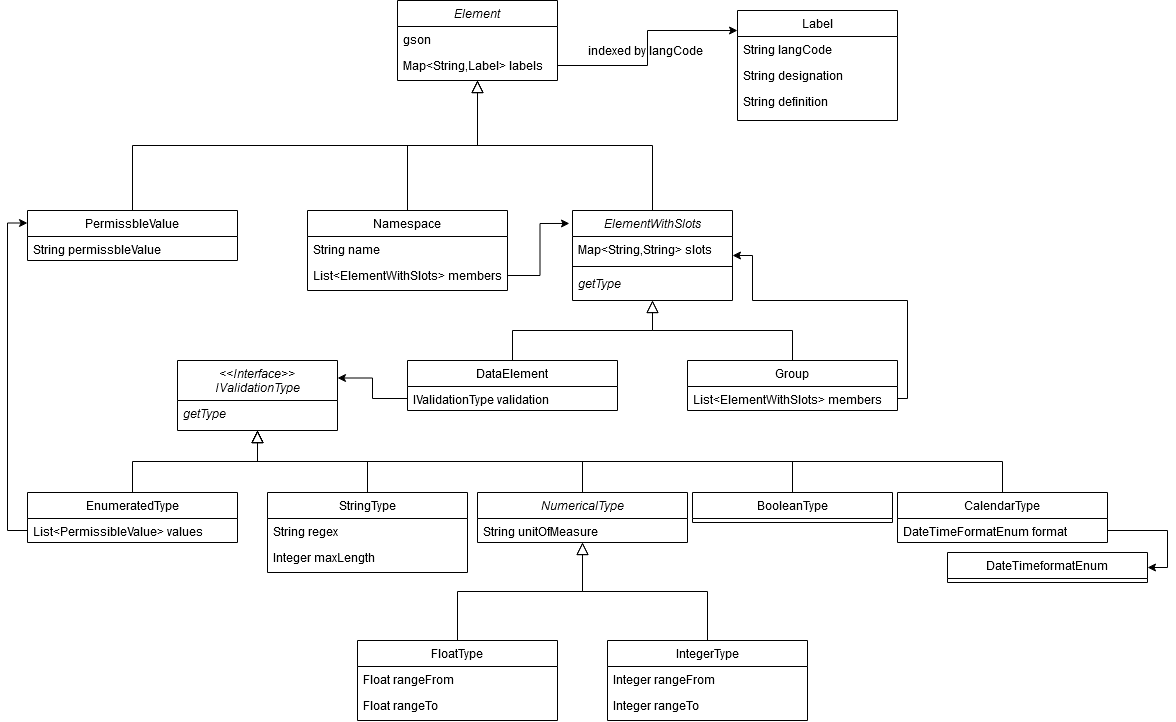

The diagram above was exported from draw.io. Its source (the exported page's mxGraphModel, read from the mxfile embedded in the PNG):
<mxGraphModel dx="1422" dy="883" grid="1" gridSize="10" guides="1" tooltips="1" connect="1" arrows="1" fold="1" page="1" pageScale="1" pageWidth="827" pageHeight="1169" math="0" shadow="0">
  <root>
    <mxCell id="WIyWlLk6GJQsqaUBKTNV-0" />
    <mxCell id="WIyWlLk6GJQsqaUBKTNV-1" parent="WIyWlLk6GJQsqaUBKTNV-0" />
    <mxCell id="zkfFHV4jXpPFQw0GAbJ--12" value="" style="endArrow=block;endSize=10;endFill=0;shadow=0;strokeWidth=1;rounded=0;edgeStyle=elbowEdgeStyle;elbow=vertical;" parent="WIyWlLk6GJQsqaUBKTNV-1" source="zkfFHV4jXpPFQw0GAbJ--6" target="zkfFHV4jXpPFQw0GAbJ--0" edge="1">
      <mxGeometry width="160" relative="1" as="geometry">
        <mxPoint x="200" y="203" as="sourcePoint" />
        <mxPoint x="200" y="203" as="targetPoint" />
      </mxGeometry>
    </mxCell>
    <mxCell id="VtD07JghOQIRQepFzVeu-15" value="indexed by langCode" style="text;html=1;strokeColor=none;fillColor=none;align=center;verticalAlign=middle;whiteSpace=wrap;rounded=0;" vertex="1" parent="WIyWlLk6GJQsqaUBKTNV-1">
      <mxGeometry x="613" y="90" width="130" height="20" as="geometry" />
    </mxCell>
    <mxCell id="zkfFHV4jXpPFQw0GAbJ--0" value="Element" style="swimlane;fontStyle=2;align=center;verticalAlign=top;childLayout=stackLayout;horizontal=1;startSize=26;horizontalStack=0;resizeParent=1;resizeLast=0;collapsible=1;marginBottom=0;rounded=0;shadow=0;strokeWidth=1;" parent="WIyWlLk6GJQsqaUBKTNV-1" vertex="1">
      <mxGeometry x="430" y="50" width="160" height="80" as="geometry">
        <mxRectangle x="230" y="140" width="160" height="26" as="alternateBounds" />
      </mxGeometry>
    </mxCell>
    <mxCell id="zkfFHV4jXpPFQw0GAbJ--1" value="gson" style="text;align=left;verticalAlign=top;spacingLeft=4;spacingRight=4;overflow=hidden;rotatable=0;points=[[0,0.5],[1,0.5]];portConstraint=eastwest;" parent="zkfFHV4jXpPFQw0GAbJ--0" vertex="1">
      <mxGeometry y="26" width="160" height="26" as="geometry" />
    </mxCell>
    <mxCell id="zkfFHV4jXpPFQw0GAbJ--2" value="Map&lt;String,Label&gt; labels" style="text;align=left;verticalAlign=top;spacingLeft=4;spacingRight=4;overflow=hidden;rotatable=0;points=[[0,0.5],[1,0.5]];portConstraint=eastwest;rounded=0;shadow=0;html=0;" parent="zkfFHV4jXpPFQw0GAbJ--0" vertex="1">
      <mxGeometry y="52" width="160" height="26" as="geometry" />
    </mxCell>
    <mxCell id="VtD07JghOQIRQepFzVeu-23" value="" style="endArrow=block;endSize=10;endFill=0;shadow=0;strokeWidth=1;rounded=0;edgeStyle=elbowEdgeStyle;elbow=vertical;entryX=0.5;entryY=1;entryDx=0;entryDy=0;" edge="1" parent="WIyWlLk6GJQsqaUBKTNV-1" source="VtD07JghOQIRQepFzVeu-26" target="zkfFHV4jXpPFQw0GAbJ--0">
      <mxGeometry width="160" relative="1" as="geometry">
        <mxPoint x="160" y="370" as="sourcePoint" />
        <mxPoint x="130" y="-10" as="targetPoint" />
      </mxGeometry>
    </mxCell>
    <mxCell id="VtD07JghOQIRQepFzVeu-34" style="edgeStyle=orthogonalEdgeStyle;rounded=0;orthogonalLoop=1;jettySize=auto;html=1;exitX=1;exitY=0.5;exitDx=0;exitDy=0;entryX=0;entryY=0.182;entryDx=0;entryDy=0;entryPerimeter=0;" edge="1" parent="WIyWlLk6GJQsqaUBKTNV-1" source="zkfFHV4jXpPFQw0GAbJ--2" target="VtD07JghOQIRQepFzVeu-0">
      <mxGeometry relative="1" as="geometry" />
    </mxCell>
    <mxCell id="VtD07JghOQIRQepFzVeu-0" value="Label" style="swimlane;fontStyle=0;align=center;verticalAlign=top;childLayout=stackLayout;horizontal=1;startSize=26;horizontalStack=0;resizeParent=1;resizeLast=0;collapsible=1;marginBottom=0;rounded=0;shadow=0;strokeWidth=1;" vertex="1" parent="WIyWlLk6GJQsqaUBKTNV-1">
      <mxGeometry x="770" y="60" width="160" height="110" as="geometry">
        <mxRectangle x="550" y="140" width="160" height="26" as="alternateBounds" />
      </mxGeometry>
    </mxCell>
    <mxCell id="VtD07JghOQIRQepFzVeu-1" value="String langCode" style="text;align=left;verticalAlign=top;spacingLeft=4;spacingRight=4;overflow=hidden;rotatable=0;points=[[0,0.5],[1,0.5]];portConstraint=eastwest;" vertex="1" parent="VtD07JghOQIRQepFzVeu-0">
      <mxGeometry y="26" width="160" height="26" as="geometry" />
    </mxCell>
    <mxCell id="VtD07JghOQIRQepFzVeu-2" value="String designation" style="text;align=left;verticalAlign=top;spacingLeft=4;spacingRight=4;overflow=hidden;rotatable=0;points=[[0,0.5],[1,0.5]];portConstraint=eastwest;rounded=0;shadow=0;html=0;" vertex="1" parent="VtD07JghOQIRQepFzVeu-0">
      <mxGeometry y="52" width="160" height="26" as="geometry" />
    </mxCell>
    <mxCell id="VtD07JghOQIRQepFzVeu-3" value="String definition" style="text;align=left;verticalAlign=top;spacingLeft=4;spacingRight=4;overflow=hidden;rotatable=0;points=[[0,0.5],[1,0.5]];portConstraint=eastwest;rounded=0;shadow=0;html=0;" vertex="1" parent="VtD07JghOQIRQepFzVeu-0">
      <mxGeometry y="78" width="160" height="26" as="geometry" />
    </mxCell>
    <mxCell id="VtD07JghOQIRQepFzVeu-36" value="" style="endArrow=block;endSize=10;endFill=0;shadow=0;strokeWidth=1;rounded=0;edgeStyle=elbowEdgeStyle;elbow=vertical;exitX=0.5;exitY=0;exitDx=0;exitDy=0;entryX=0.5;entryY=1;entryDx=0;entryDy=0;" edge="1" parent="WIyWlLk6GJQsqaUBKTNV-1" source="VtD07JghOQIRQepFzVeu-37" target="zkfFHV4jXpPFQw0GAbJ--6">
      <mxGeometry width="160" relative="1" as="geometry">
        <mxPoint x="595" y="610" as="sourcePoint" />
        <mxPoint x="675" y="380" as="targetPoint" />
      </mxGeometry>
    </mxCell>
    <mxCell id="VtD07JghOQIRQepFzVeu-37" value="Group" style="swimlane;fontStyle=0;align=center;verticalAlign=top;childLayout=stackLayout;horizontal=1;startSize=26;horizontalStack=0;resizeParent=1;resizeLast=0;collapsible=1;marginBottom=0;rounded=0;shadow=0;strokeWidth=1;" vertex="1" parent="WIyWlLk6GJQsqaUBKTNV-1">
      <mxGeometry x="720" y="410" width="210" height="50" as="geometry">
        <mxRectangle x="130" y="380" width="160" height="26" as="alternateBounds" />
      </mxGeometry>
    </mxCell>
    <mxCell id="VtD07JghOQIRQepFzVeu-38" value="List&lt;ElementWithSlots&gt; members" style="text;align=left;verticalAlign=top;spacingLeft=4;spacingRight=4;overflow=hidden;rotatable=0;points=[[0,0.5],[1,0.5]];portConstraint=eastwest;" vertex="1" parent="VtD07JghOQIRQepFzVeu-37">
      <mxGeometry y="26" width="210" height="24" as="geometry" />
    </mxCell>
    <mxCell id="VtD07JghOQIRQepFzVeu-43" value="DataElement" style="swimlane;fontStyle=0;align=center;verticalAlign=top;childLayout=stackLayout;horizontal=1;startSize=26;horizontalStack=0;resizeParent=1;resizeLast=0;collapsible=1;marginBottom=0;rounded=0;shadow=0;strokeWidth=1;" vertex="1" parent="WIyWlLk6GJQsqaUBKTNV-1">
      <mxGeometry x="440" y="410" width="210" height="50" as="geometry">
        <mxRectangle x="130" y="380" width="160" height="26" as="alternateBounds" />
      </mxGeometry>
    </mxCell>
    <mxCell id="VtD07JghOQIRQepFzVeu-44" value="IValidationType validation" style="text;align=left;verticalAlign=top;spacingLeft=4;spacingRight=4;overflow=hidden;rotatable=0;points=[[0,0.5],[1,0.5]];portConstraint=eastwest;" vertex="1" parent="VtD07JghOQIRQepFzVeu-43">
      <mxGeometry y="26" width="210" height="24" as="geometry" />
    </mxCell>
    <mxCell id="VtD07JghOQIRQepFzVeu-26" value="Namespace" style="swimlane;fontStyle=0;align=center;verticalAlign=top;childLayout=stackLayout;horizontal=1;startSize=26;horizontalStack=0;resizeParent=1;resizeLast=0;collapsible=1;marginBottom=0;rounded=0;shadow=0;strokeWidth=1;" vertex="1" parent="WIyWlLk6GJQsqaUBKTNV-1">
      <mxGeometry x="340" y="260" width="200" height="80" as="geometry">
        <mxRectangle x="130" y="380" width="160" height="26" as="alternateBounds" />
      </mxGeometry>
    </mxCell>
    <mxCell id="VtD07JghOQIRQepFzVeu-27" value="String name" style="text;align=left;verticalAlign=top;spacingLeft=4;spacingRight=4;overflow=hidden;rotatable=0;points=[[0,0.5],[1,0.5]];portConstraint=eastwest;" vertex="1" parent="VtD07JghOQIRQepFzVeu-26">
      <mxGeometry y="26" width="200" height="26" as="geometry" />
    </mxCell>
    <mxCell id="VtD07JghOQIRQepFzVeu-28" value="List&lt;ElementWithSlots&gt; members" style="text;align=left;verticalAlign=top;spacingLeft=4;spacingRight=4;overflow=hidden;rotatable=0;points=[[0,0.5],[1,0.5]];portConstraint=eastwest;rounded=0;shadow=0;html=0;" vertex="1" parent="VtD07JghOQIRQepFzVeu-26">
      <mxGeometry y="52" width="200" height="26" as="geometry" />
    </mxCell>
    <mxCell id="VtD07JghOQIRQepFzVeu-53" value="" style="endArrow=block;endSize=10;endFill=0;shadow=0;strokeWidth=1;rounded=0;edgeStyle=elbowEdgeStyle;elbow=vertical;entryX=0.5;entryY=1;entryDx=0;entryDy=0;exitX=0.5;exitY=0;exitDx=0;exitDy=0;" edge="1" parent="WIyWlLk6GJQsqaUBKTNV-1" source="VtD07JghOQIRQepFzVeu-51">
      <mxGeometry width="160" relative="1" as="geometry">
        <mxPoint x="440" y="260" as="sourcePoint" />
        <mxPoint x="510" y="130" as="targetPoint" />
      </mxGeometry>
    </mxCell>
    <mxCell id="VtD07JghOQIRQepFzVeu-51" value="PermissbleValue" style="swimlane;fontStyle=0;align=center;verticalAlign=top;childLayout=stackLayout;horizontal=1;startSize=26;horizontalStack=0;resizeParent=1;resizeLast=0;collapsible=1;marginBottom=0;rounded=0;shadow=0;strokeWidth=1;" vertex="1" parent="WIyWlLk6GJQsqaUBKTNV-1">
      <mxGeometry x="60" y="260" width="210" height="50" as="geometry">
        <mxRectangle x="130" y="380" width="160" height="26" as="alternateBounds" />
      </mxGeometry>
    </mxCell>
    <mxCell id="VtD07JghOQIRQepFzVeu-52" value="String permissbleValue" style="text;align=left;verticalAlign=top;spacingLeft=4;spacingRight=4;overflow=hidden;rotatable=0;points=[[0,0.5],[1,0.5]];portConstraint=eastwest;" vertex="1" parent="VtD07JghOQIRQepFzVeu-51">
      <mxGeometry y="26" width="210" height="24" as="geometry" />
    </mxCell>
    <mxCell id="VtD07JghOQIRQepFzVeu-54" value="&lt;&lt;Interface&gt;&gt;&#10;IValidationType" style="swimlane;fontStyle=2;align=center;verticalAlign=top;childLayout=stackLayout;horizontal=1;startSize=40;horizontalStack=0;resizeParent=1;resizeLast=0;collapsible=1;marginBottom=0;rounded=0;shadow=0;strokeWidth=1;" vertex="1" parent="WIyWlLk6GJQsqaUBKTNV-1">
      <mxGeometry x="210" y="410" width="160" height="70" as="geometry">
        <mxRectangle x="130" y="380" width="160" height="26" as="alternateBounds" />
      </mxGeometry>
    </mxCell>
    <mxCell id="VtD07JghOQIRQepFzVeu-57" value="getType" style="text;align=left;verticalAlign=top;spacingLeft=4;spacingRight=4;overflow=hidden;rotatable=0;points=[[0,0.5],[1,0.5]];portConstraint=eastwest;fontStyle=2" vertex="1" parent="VtD07JghOQIRQepFzVeu-54">
      <mxGeometry y="40" width="160" height="30" as="geometry" />
    </mxCell>
    <mxCell id="VtD07JghOQIRQepFzVeu-58" style="edgeStyle=orthogonalEdgeStyle;rounded=0;orthogonalLoop=1;jettySize=auto;html=1;exitX=1;exitY=0.5;exitDx=0;exitDy=0;entryX=-0.019;entryY=0.144;entryDx=0;entryDy=0;entryPerimeter=0;" edge="1" parent="WIyWlLk6GJQsqaUBKTNV-1" source="VtD07JghOQIRQepFzVeu-28" target="zkfFHV4jXpPFQw0GAbJ--6">
      <mxGeometry relative="1" as="geometry">
        <mxPoint x="573" y="230" as="targetPoint" />
      </mxGeometry>
    </mxCell>
    <mxCell id="zkfFHV4jXpPFQw0GAbJ--6" value="ElementWithSlots" style="swimlane;fontStyle=2;align=center;verticalAlign=top;childLayout=stackLayout;horizontal=1;startSize=26;horizontalStack=0;resizeParent=1;resizeLast=0;collapsible=1;marginBottom=0;rounded=0;shadow=0;strokeWidth=1;" parent="WIyWlLk6GJQsqaUBKTNV-1" vertex="1">
      <mxGeometry x="605" y="260" width="160" height="90" as="geometry">
        <mxRectangle x="130" y="380" width="160" height="26" as="alternateBounds" />
      </mxGeometry>
    </mxCell>
    <mxCell id="zkfFHV4jXpPFQw0GAbJ--7" value="Map&lt;String,String&gt; slots" style="text;align=left;verticalAlign=top;spacingLeft=4;spacingRight=4;overflow=hidden;rotatable=0;points=[[0,0.5],[1,0.5]];portConstraint=eastwest;" parent="zkfFHV4jXpPFQw0GAbJ--6" vertex="1">
      <mxGeometry y="26" width="160" height="26" as="geometry" />
    </mxCell>
    <mxCell id="zkfFHV4jXpPFQw0GAbJ--9" value="" style="line;html=1;strokeWidth=1;align=left;verticalAlign=middle;spacingTop=-1;spacingLeft=3;spacingRight=3;rotatable=0;labelPosition=right;points=[];portConstraint=eastwest;" parent="zkfFHV4jXpPFQw0GAbJ--6" vertex="1">
      <mxGeometry y="52" width="160" height="8" as="geometry" />
    </mxCell>
    <mxCell id="zkfFHV4jXpPFQw0GAbJ--10" value="getType" style="text;align=left;verticalAlign=top;spacingLeft=4;spacingRight=4;overflow=hidden;rotatable=0;points=[[0,0.5],[1,0.5]];portConstraint=eastwest;fontStyle=2" parent="zkfFHV4jXpPFQw0GAbJ--6" vertex="1">
      <mxGeometry y="60" width="160" height="26" as="geometry" />
    </mxCell>
    <mxCell id="VtD07JghOQIRQepFzVeu-59" style="edgeStyle=orthogonalEdgeStyle;rounded=0;orthogonalLoop=1;jettySize=auto;html=1;exitX=0;exitY=0.5;exitDx=0;exitDy=0;entryX=1;entryY=0.25;entryDx=0;entryDy=0;" edge="1" parent="WIyWlLk6GJQsqaUBKTNV-1" source="VtD07JghOQIRQepFzVeu-44" target="VtD07JghOQIRQepFzVeu-54">
      <mxGeometry relative="1" as="geometry" />
    </mxCell>
    <mxCell id="VtD07JghOQIRQepFzVeu-60" value="" style="endArrow=block;endSize=10;endFill=0;shadow=0;strokeWidth=1;rounded=0;edgeStyle=elbowEdgeStyle;elbow=vertical;exitX=0.5;exitY=0;exitDx=0;exitDy=0;entryX=0.5;entryY=1;entryDx=0;entryDy=0;" edge="1" parent="WIyWlLk6GJQsqaUBKTNV-1" source="VtD07JghOQIRQepFzVeu-43">
      <mxGeometry width="160" relative="1" as="geometry">
        <mxPoint x="825" y="410" as="sourcePoint" />
        <mxPoint x="685" y="350" as="targetPoint" />
      </mxGeometry>
    </mxCell>
    <mxCell id="VtD07JghOQIRQepFzVeu-61" value="" style="endArrow=block;endSize=10;endFill=0;shadow=0;strokeWidth=1;rounded=0;edgeStyle=elbowEdgeStyle;elbow=vertical;entryX=0.5;entryY=1;entryDx=0;entryDy=0;exitX=0.5;exitY=0;exitDx=0;exitDy=0;" edge="1" parent="WIyWlLk6GJQsqaUBKTNV-1" source="VtD07JghOQIRQepFzVeu-64" target="VtD07JghOQIRQepFzVeu-54">
      <mxGeometry width="160" relative="1" as="geometry">
        <mxPoint x="380" y="540" as="sourcePoint" />
        <mxPoint x="280" y="500" as="targetPoint" />
      </mxGeometry>
    </mxCell>
    <mxCell id="VtD07JghOQIRQepFzVeu-66" style="edgeStyle=orthogonalEdgeStyle;rounded=0;orthogonalLoop=1;jettySize=auto;html=1;exitX=0;exitY=0.5;exitDx=0;exitDy=0;entryX=0;entryY=0.25;entryDx=0;entryDy=0;" edge="1" parent="WIyWlLk6GJQsqaUBKTNV-1" source="VtD07JghOQIRQepFzVeu-65" target="VtD07JghOQIRQepFzVeu-51">
      <mxGeometry relative="1" as="geometry" />
    </mxCell>
    <mxCell id="VtD07JghOQIRQepFzVeu-64" value="EnumeratedType" style="swimlane;fontStyle=0;align=center;verticalAlign=top;childLayout=stackLayout;horizontal=1;startSize=26;horizontalStack=0;resizeParent=1;resizeLast=0;collapsible=1;marginBottom=0;rounded=0;shadow=0;strokeWidth=1;" vertex="1" parent="WIyWlLk6GJQsqaUBKTNV-1">
      <mxGeometry x="60" y="542" width="210" height="50" as="geometry">
        <mxRectangle x="130" y="380" width="160" height="26" as="alternateBounds" />
      </mxGeometry>
    </mxCell>
    <mxCell id="VtD07JghOQIRQepFzVeu-65" value="List&lt;PermissibleValue&gt; values" style="text;align=left;verticalAlign=top;spacingLeft=4;spacingRight=4;overflow=hidden;rotatable=0;points=[[0,0.5],[1,0.5]];portConstraint=eastwest;" vertex="1" parent="VtD07JghOQIRQepFzVeu-64">
      <mxGeometry y="26" width="210" height="24" as="geometry" />
    </mxCell>
    <mxCell id="VtD07JghOQIRQepFzVeu-75" value="" style="endArrow=block;endSize=10;endFill=0;shadow=0;strokeWidth=1;rounded=0;edgeStyle=elbowEdgeStyle;elbow=vertical;exitX=0.5;exitY=0;exitDx=0;exitDy=0;" edge="1" parent="WIyWlLk6GJQsqaUBKTNV-1" source="VtD07JghOQIRQepFzVeu-72">
      <mxGeometry width="160" relative="1" as="geometry">
        <mxPoint x="670" y="570" as="sourcePoint" />
        <mxPoint x="290" y="480" as="targetPoint" />
      </mxGeometry>
    </mxCell>
    <mxCell id="VtD07JghOQIRQepFzVeu-72" value="StringType" style="swimlane;fontStyle=0;align=center;verticalAlign=top;childLayout=stackLayout;horizontal=1;startSize=26;horizontalStack=0;resizeParent=1;resizeLast=0;collapsible=1;marginBottom=0;rounded=0;shadow=0;strokeWidth=1;" vertex="1" parent="WIyWlLk6GJQsqaUBKTNV-1">
      <mxGeometry x="300" y="542" width="200" height="80" as="geometry">
        <mxRectangle x="130" y="380" width="160" height="26" as="alternateBounds" />
      </mxGeometry>
    </mxCell>
    <mxCell id="VtD07JghOQIRQepFzVeu-73" value="String regex&#10;" style="text;align=left;verticalAlign=top;spacingLeft=4;spacingRight=4;overflow=hidden;rotatable=0;points=[[0,0.5],[1,0.5]];portConstraint=eastwest;" vertex="1" parent="VtD07JghOQIRQepFzVeu-72">
      <mxGeometry y="26" width="200" height="26" as="geometry" />
    </mxCell>
    <mxCell id="VtD07JghOQIRQepFzVeu-74" value="Integer maxLength" style="text;align=left;verticalAlign=top;spacingLeft=4;spacingRight=4;overflow=hidden;rotatable=0;points=[[0,0.5],[1,0.5]];portConstraint=eastwest;rounded=0;shadow=0;html=0;" vertex="1" parent="VtD07JghOQIRQepFzVeu-72">
      <mxGeometry y="52" width="200" height="26" as="geometry" />
    </mxCell>
    <mxCell id="VtD07JghOQIRQepFzVeu-79" value="" style="endArrow=block;endSize=10;endFill=0;shadow=0;strokeWidth=1;rounded=0;edgeStyle=elbowEdgeStyle;elbow=vertical;exitX=0.5;exitY=0;exitDx=0;exitDy=0;" edge="1" parent="WIyWlLk6GJQsqaUBKTNV-1" source="VtD07JghOQIRQepFzVeu-76">
      <mxGeometry width="160" relative="1" as="geometry">
        <mxPoint x="400" y="510" as="sourcePoint" />
        <mxPoint x="290" y="480" as="targetPoint" />
      </mxGeometry>
    </mxCell>
    <mxCell id="VtD07JghOQIRQepFzVeu-76" value="BooleanType" style="swimlane;fontStyle=0;align=center;verticalAlign=top;childLayout=stackLayout;horizontal=1;startSize=26;horizontalStack=0;resizeParent=1;resizeLast=0;collapsible=1;marginBottom=0;rounded=0;shadow=0;strokeWidth=1;" vertex="1" parent="WIyWlLk6GJQsqaUBKTNV-1">
      <mxGeometry x="725" y="542" width="200" height="30" as="geometry">
        <mxRectangle x="130" y="380" width="160" height="26" as="alternateBounds" />
      </mxGeometry>
    </mxCell>
    <mxCell id="VtD07JghOQIRQepFzVeu-80" value="NumericalType" style="swimlane;fontStyle=2;align=center;verticalAlign=top;childLayout=stackLayout;horizontal=1;startSize=26;horizontalStack=0;resizeParent=1;resizeLast=0;collapsible=1;marginBottom=0;rounded=0;shadow=0;strokeWidth=1;" vertex="1" parent="WIyWlLk6GJQsqaUBKTNV-1">
      <mxGeometry x="510" y="542" width="210" height="50" as="geometry">
        <mxRectangle x="130" y="380" width="160" height="26" as="alternateBounds" />
      </mxGeometry>
    </mxCell>
    <mxCell id="VtD07JghOQIRQepFzVeu-81" value="String unitOfMeasure" style="text;align=left;verticalAlign=top;spacingLeft=4;spacingRight=4;overflow=hidden;rotatable=0;points=[[0,0.5],[1,0.5]];portConstraint=eastwest;" vertex="1" parent="VtD07JghOQIRQepFzVeu-80">
      <mxGeometry y="26" width="210" height="24" as="geometry" />
    </mxCell>
    <mxCell id="VtD07JghOQIRQepFzVeu-82" value="" style="endArrow=block;endSize=10;endFill=0;shadow=0;strokeWidth=1;rounded=0;edgeStyle=elbowEdgeStyle;elbow=vertical;" edge="1" parent="WIyWlLk6GJQsqaUBKTNV-1" source="VtD07JghOQIRQepFzVeu-80">
      <mxGeometry width="160" relative="1" as="geometry">
        <mxPoint x="825" y="510" as="sourcePoint" />
        <mxPoint x="290" y="480" as="targetPoint" />
      </mxGeometry>
    </mxCell>
    <mxCell id="VtD07JghOQIRQepFzVeu-83" value="CalendarType" style="swimlane;fontStyle=0;align=center;verticalAlign=top;childLayout=stackLayout;horizontal=1;startSize=26;horizontalStack=0;resizeParent=1;resizeLast=0;collapsible=1;marginBottom=0;rounded=0;shadow=0;strokeWidth=1;" vertex="1" parent="WIyWlLk6GJQsqaUBKTNV-1">
      <mxGeometry x="930" y="542" width="210" height="50" as="geometry">
        <mxRectangle x="130" y="380" width="160" height="26" as="alternateBounds" />
      </mxGeometry>
    </mxCell>
    <mxCell id="VtD07JghOQIRQepFzVeu-84" value="DateTimeFormatEnum format" style="text;align=left;verticalAlign=top;spacingLeft=4;spacingRight=4;overflow=hidden;rotatable=0;points=[[0,0.5],[1,0.5]];portConstraint=eastwest;" vertex="1" parent="VtD07JghOQIRQepFzVeu-83">
      <mxGeometry y="26" width="210" height="24" as="geometry" />
    </mxCell>
    <mxCell id="VtD07JghOQIRQepFzVeu-86" style="edgeStyle=orthogonalEdgeStyle;rounded=0;orthogonalLoop=1;jettySize=auto;html=1;entryX=1;entryY=0.5;entryDx=0;entryDy=0;" edge="1" parent="WIyWlLk6GJQsqaUBKTNV-1" source="VtD07JghOQIRQepFzVeu-84" target="VtD07JghOQIRQepFzVeu-85">
      <mxGeometry relative="1" as="geometry" />
    </mxCell>
    <mxCell id="VtD07JghOQIRQepFzVeu-87" value="" style="endArrow=block;endSize=10;endFill=0;shadow=0;strokeWidth=1;rounded=0;edgeStyle=elbowEdgeStyle;elbow=vertical;exitX=0.5;exitY=0;exitDx=0;exitDy=0;" edge="1" parent="WIyWlLk6GJQsqaUBKTNV-1" source="VtD07JghOQIRQepFzVeu-83">
      <mxGeometry width="160" relative="1" as="geometry">
        <mxPoint x="825" y="510" as="sourcePoint" />
        <mxPoint x="290" y="480" as="targetPoint" />
      </mxGeometry>
    </mxCell>
    <mxCell id="VtD07JghOQIRQepFzVeu-89" style="edgeStyle=orthogonalEdgeStyle;rounded=0;orthogonalLoop=1;jettySize=auto;html=1;entryX=1;entryY=0.5;entryDx=0;entryDy=0;" edge="1" parent="WIyWlLk6GJQsqaUBKTNV-1" source="VtD07JghOQIRQepFzVeu-38" target="zkfFHV4jXpPFQw0GAbJ--6">
      <mxGeometry relative="1" as="geometry">
        <mxPoint x="960" y="310" as="targetPoint" />
        <Array as="points">
          <mxPoint x="940" y="448" />
          <mxPoint x="940" y="350" />
          <mxPoint x="785" y="350" />
          <mxPoint x="785" y="305" />
        </Array>
      </mxGeometry>
    </mxCell>
    <mxCell id="VtD07JghOQIRQepFzVeu-85" value="DateTimeformatEnum" style="swimlane;fontStyle=0;align=center;verticalAlign=top;childLayout=stackLayout;horizontal=1;startSize=26;horizontalStack=0;resizeParent=1;resizeLast=0;collapsible=1;marginBottom=0;rounded=0;shadow=0;strokeWidth=1;" vertex="1" parent="WIyWlLk6GJQsqaUBKTNV-1">
      <mxGeometry x="980" y="602" width="200" height="30" as="geometry">
        <mxRectangle x="130" y="380" width="160" height="26" as="alternateBounds" />
      </mxGeometry>
    </mxCell>
    <mxCell id="VtD07JghOQIRQepFzVeu-93" value="" style="endArrow=block;endSize=10;endFill=0;shadow=0;strokeWidth=1;rounded=0;edgeStyle=elbowEdgeStyle;elbow=vertical;exitX=0.5;exitY=0;exitDx=0;exitDy=0;entryX=0.5;entryY=1;entryDx=0;entryDy=0;" edge="1" parent="WIyWlLk6GJQsqaUBKTNV-1" source="VtD07JghOQIRQepFzVeu-90" target="VtD07JghOQIRQepFzVeu-80">
      <mxGeometry width="160" relative="1" as="geometry">
        <mxPoint x="1241" y="782" as="sourcePoint" />
        <mxPoint x="496" y="720" as="targetPoint" />
      </mxGeometry>
    </mxCell>
    <mxCell id="VtD07JghOQIRQepFzVeu-97" value="" style="endArrow=block;endSize=10;endFill=0;shadow=0;strokeWidth=1;rounded=0;edgeStyle=elbowEdgeStyle;elbow=vertical;entryX=0.5;entryY=1;entryDx=0;entryDy=0;" edge="1" parent="WIyWlLk6GJQsqaUBKTNV-1" source="VtD07JghOQIRQepFzVeu-94">
      <mxGeometry width="160" relative="1" as="geometry">
        <mxPoint x="400" y="750" as="sourcePoint" />
        <mxPoint x="615" y="592" as="targetPoint" />
      </mxGeometry>
    </mxCell>
    <mxCell id="VtD07JghOQIRQepFzVeu-90" value="FloatType" style="swimlane;fontStyle=0;align=center;verticalAlign=top;childLayout=stackLayout;horizontal=1;startSize=26;horizontalStack=0;resizeParent=1;resizeLast=0;collapsible=1;marginBottom=0;rounded=0;shadow=0;strokeWidth=1;" vertex="1" parent="WIyWlLk6GJQsqaUBKTNV-1">
      <mxGeometry x="390" y="690" width="200" height="80" as="geometry">
        <mxRectangle x="130" y="380" width="160" height="26" as="alternateBounds" />
      </mxGeometry>
    </mxCell>
    <mxCell id="VtD07JghOQIRQepFzVeu-91" value="Float rangeFrom" style="text;align=left;verticalAlign=top;spacingLeft=4;spacingRight=4;overflow=hidden;rotatable=0;points=[[0,0.5],[1,0.5]];portConstraint=eastwest;" vertex="1" parent="VtD07JghOQIRQepFzVeu-90">
      <mxGeometry y="26" width="200" height="26" as="geometry" />
    </mxCell>
    <mxCell id="VtD07JghOQIRQepFzVeu-92" value="Float rangeTo" style="text;align=left;verticalAlign=top;spacingLeft=4;spacingRight=4;overflow=hidden;rotatable=0;points=[[0,0.5],[1,0.5]];portConstraint=eastwest;rounded=0;shadow=0;html=0;" vertex="1" parent="VtD07JghOQIRQepFzVeu-90">
      <mxGeometry y="52" width="200" height="26" as="geometry" />
    </mxCell>
    <mxCell id="VtD07JghOQIRQepFzVeu-94" value="IntegerType" style="swimlane;fontStyle=0;align=center;verticalAlign=top;childLayout=stackLayout;horizontal=1;startSize=26;horizontalStack=0;resizeParent=1;resizeLast=0;collapsible=1;marginBottom=0;rounded=0;shadow=0;strokeWidth=1;" vertex="1" parent="WIyWlLk6GJQsqaUBKTNV-1">
      <mxGeometry x="640" y="690" width="200" height="80" as="geometry">
        <mxRectangle x="130" y="380" width="160" height="26" as="alternateBounds" />
      </mxGeometry>
    </mxCell>
    <mxCell id="VtD07JghOQIRQepFzVeu-95" value="Integer rangeFrom" style="text;align=left;verticalAlign=top;spacingLeft=4;spacingRight=4;overflow=hidden;rotatable=0;points=[[0,0.5],[1,0.5]];portConstraint=eastwest;" vertex="1" parent="VtD07JghOQIRQepFzVeu-94">
      <mxGeometry y="26" width="200" height="26" as="geometry" />
    </mxCell>
    <mxCell id="VtD07JghOQIRQepFzVeu-96" value="Integer rangeTo" style="text;align=left;verticalAlign=top;spacingLeft=4;spacingRight=4;overflow=hidden;rotatable=0;points=[[0,0.5],[1,0.5]];portConstraint=eastwest;rounded=0;shadow=0;html=0;" vertex="1" parent="VtD07JghOQIRQepFzVeu-94">
      <mxGeometry y="52" width="200" height="26" as="geometry" />
    </mxCell>
  </root>
</mxGraphModel>